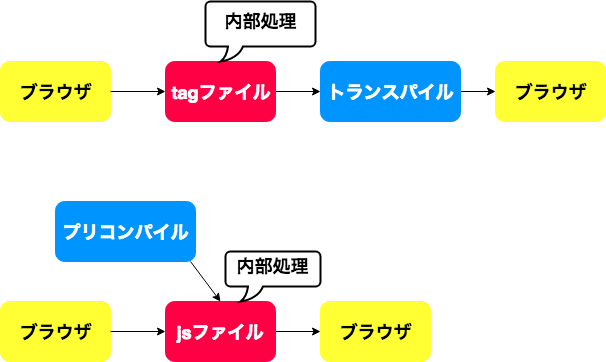

The diagram above was exported from draw.io. Its source (the exported page's mxGraphModel, read from the mxfile embedded in the PNG):
<mxGraphModel dx="1186" dy="575" grid="1" gridSize="10" guides="1" tooltips="1" connect="1" arrows="1" fold="1" page="1" pageScale="1" pageWidth="826" pageHeight="1169" math="0" shadow="0">
  <root>
    <mxCell id="0" />
    <mxCell id="1" parent="0" />
    <mxCell id="2f86a081adbd9509-1" value="&lt;b&gt;&lt;font style=&quot;font-size: 18px&quot;&gt;ブラウザ&lt;/font&gt;&lt;/b&gt;" style="rounded=1;whiteSpace=wrap;html=1;fillColor=#FFFF33;strokeColor=#FFFF33;" vertex="1" parent="1">
      <mxGeometry x="175" y="150" width="110" height="60" as="geometry" />
    </mxCell>
    <mxCell id="2f86a081adbd9509-2" value="" style="endArrow=classic;html=1;exitX=1;exitY=0.5;entryX=0;entryY=0.5;" edge="1" parent="1" source="2f86a081adbd9509-1" target="2f86a081adbd9509-12">
      <mxGeometry x="285" y="180" width="50" height="50" as="geometry">
        <mxPoint x="170" y="270" as="sourcePoint" />
        <mxPoint x="340" y="180" as="targetPoint" />
      </mxGeometry>
    </mxCell>
    <mxCell id="2f86a081adbd9509-5" value="" style="endArrow=classic;html=1;exitX=1;exitY=0.5;entryX=0;entryY=0.5;" edge="1" parent="1" source="2f86a081adbd9509-12" target="2f86a081adbd9509-16">
      <mxGeometry x="280" y="185" width="50" height="50" as="geometry">
        <mxPoint x="450" y="180" as="sourcePoint" />
        <mxPoint x="495" y="180" as="targetPoint" />
      </mxGeometry>
    </mxCell>
    <mxCell id="2f86a081adbd9509-7" value="" style="endArrow=classic;html=1;exitX=1;exitY=0.5;entryX=0;entryY=0.5;" edge="1" parent="1" target="2f86a081adbd9509-18">
      <mxGeometry x="290" y="195" width="50" height="50" as="geometry">
        <mxPoint x="605" y="180" as="sourcePoint" />
        <mxPoint x="655" y="180" as="targetPoint" />
      </mxGeometry>
    </mxCell>
    <mxCell id="2f86a081adbd9509-12" value="&lt;b&gt;&lt;font color=&quot;#ffffff&quot; style=&quot;font-size: 18px&quot;&gt;tagファイル&lt;/font&gt;&lt;/b&gt;" style="rounded=1;whiteSpace=wrap;html=1;fillColor=#FF0044;strokeColor=#FF0044;" vertex="1" parent="1">
      <mxGeometry x="340" y="150" width="110" height="60" as="geometry" />
    </mxCell>
    <mxCell id="2f86a081adbd9509-16" value="&lt;font color=&quot;#ffffff&quot; style=&quot;font-size: 18px&quot;&gt;&lt;b&gt;トランスパイル&lt;/b&gt;&lt;/font&gt;" style="rounded=1;whiteSpace=wrap;html=1;fillColor=#0094FF;strokeColor=#0094FF;" vertex="1" parent="1">
      <mxGeometry x="495" y="150" width="140" height="60" as="geometry" />
    </mxCell>
    <mxCell id="2f86a081adbd9509-18" value="&lt;b&gt;&lt;font style=&quot;font-size: 18px&quot;&gt;ブラウザ&lt;/font&gt;&lt;/b&gt;" style="rounded=1;whiteSpace=wrap;html=1;fillColor=#FFFF33;strokeColor=#FFFF33;" vertex="1" parent="1">
      <mxGeometry x="670" y="150" width="110" height="60" as="geometry" />
    </mxCell>
    <mxCell id="2f86a081adbd9509-19" value="&lt;div&gt;&lt;span style=&quot;font-size: 18px&quot;&gt;&lt;b&gt;内部処理&lt;/b&gt;&lt;/span&gt;&lt;/div&gt;&lt;div&gt;&lt;span style=&quot;font-size: 18px&quot;&gt;&lt;b&gt;&lt;br&gt;&lt;/b&gt;&lt;/span&gt;&lt;/div&gt;" style="strokeWidth=2;whiteSpace=wrap;html=1;shape=mxgraph.basic.roundRectCallout;dx=30;dy=15;size=5;" vertex="1" parent="1">
      <mxGeometry x="380" y="90" width="110" height="60" as="geometry" />
    </mxCell>
    <mxCell id="d704c4b7d8d5c66-1" value="&lt;b&gt;&lt;font style=&quot;font-size: 18px&quot;&gt;ブラウザ&lt;/font&gt;&lt;/b&gt;" style="rounded=1;whiteSpace=wrap;html=1;fillColor=#FFFF33;strokeColor=#FFFF33;" vertex="1" parent="1">
      <mxGeometry x="175" y="390" width="110" height="60" as="geometry" />
    </mxCell>
    <mxCell id="d704c4b7d8d5c66-2" value="" style="endArrow=classic;html=1;exitX=1;exitY=0.5;entryX=0;entryY=0.5;" edge="1" source="d704c4b7d8d5c66-1" target="d704c4b7d8d5c66-5" parent="1">
      <mxGeometry x="285" y="420" width="50" height="50" as="geometry">
        <mxPoint x="170" y="510" as="sourcePoint" />
        <mxPoint x="340" y="420" as="targetPoint" />
      </mxGeometry>
    </mxCell>
    <mxCell id="d704c4b7d8d5c66-3" value="" style="endArrow=classic;html=1;exitX=1;exitY=0.5;entryX=0;entryY=0.5;" edge="1" source="d704c4b7d8d5c66-5" target="d704c4b7d8d5c66-7" parent="1">
      <mxGeometry x="280" y="425" width="50" height="50" as="geometry">
        <mxPoint x="450" y="420" as="sourcePoint" />
        <mxPoint x="495" y="420" as="targetPoint" />
      </mxGeometry>
    </mxCell>
    <mxCell id="d704c4b7d8d5c66-5" value="&lt;b&gt;&lt;font color=&quot;#ffffff&quot; style=&quot;font-size: 18px&quot;&gt;jsファイル&lt;/font&gt;&lt;/b&gt;" style="rounded=1;whiteSpace=wrap;html=1;fillColor=#FF0044;strokeColor=#FF0044;" vertex="1" parent="1">
      <mxGeometry x="340" y="390" width="110" height="60" as="geometry" />
    </mxCell>
    <mxCell id="d704c4b7d8d5c66-7" value="&lt;b&gt;&lt;font style=&quot;font-size: 18px&quot;&gt;ブラウザ&lt;/font&gt;&lt;/b&gt;" style="rounded=1;whiteSpace=wrap;html=1;fillColor=#FFFF33;strokeColor=#FFFF33;" vertex="1" parent="1">
      <mxGeometry x="495" y="390" width="110" height="60" as="geometry" />
    </mxCell>
    <mxCell id="d704c4b7d8d5c66-8" value="&lt;div&gt;&lt;span style=&quot;font-size: 18px&quot;&gt;&lt;b&gt;内部処理&lt;/b&gt;&lt;/span&gt;&lt;/div&gt;&lt;div&gt;&lt;span style=&quot;font-size: 18px&quot;&gt;&lt;b&gt;&lt;br&gt;&lt;/b&gt;&lt;/span&gt;&lt;/div&gt;" style="strokeWidth=2;whiteSpace=wrap;html=1;shape=mxgraph.basic.roundRectCallout;dx=30;dy=15;size=5;" vertex="1" parent="1">
      <mxGeometry x="400" y="340" width="95" height="50" as="geometry" />
    </mxCell>
    <mxCell id="d704c4b7d8d5c66-9" value="&lt;font color=&quot;#ffffff&quot; style=&quot;font-size: 18px&quot;&gt;&lt;b&gt;プリコンパイル&lt;/b&gt;&lt;/font&gt;" style="rounded=1;whiteSpace=wrap;html=1;fillColor=#0094FF;strokeColor=#0094FF;" vertex="1" parent="1">
      <mxGeometry x="230" y="290" width="140" height="60" as="geometry" />
    </mxCell>
    <mxCell id="d704c4b7d8d5c66-10" value="" style="endArrow=classic;html=1;exitX=0.964;exitY=1;exitPerimeter=0;entryX=0.5;entryY=0;" edge="1" parent="1" source="d704c4b7d8d5c66-9" target="d704c4b7d8d5c66-5">
      <mxGeometry width="50" height="50" relative="1" as="geometry">
        <mxPoint x="180" y="520" as="sourcePoint" />
        <mxPoint x="230" y="470" as="targetPoint" />
      </mxGeometry>
    </mxCell>
  </root>
</mxGraphModel>